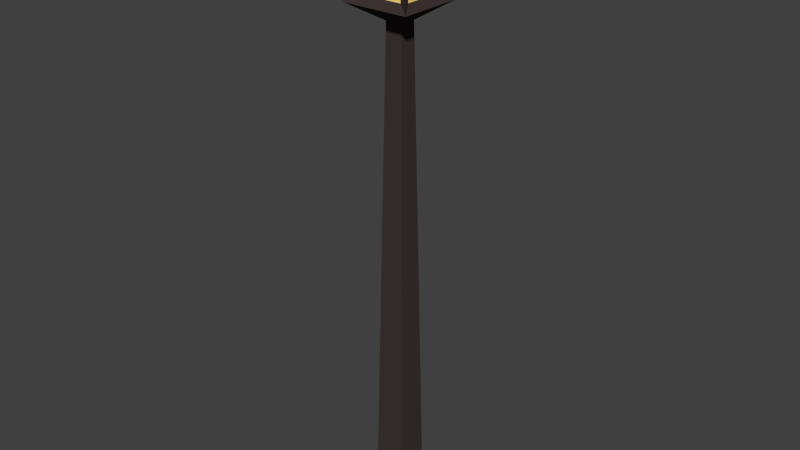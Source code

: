 # Source: lamppost.blend  (saved by Blender 2.69.0; exported with 4.5.12 LTS)
import bpy
from mathutils import Matrix  # noqa: F401  (used for matrix-valued properties, if any)

bpy.ops.wm.read_factory_settings(use_empty=True)
scene = bpy.context.scene
scene.name = 'Scene'

# ---- collections
col_collection_1 = bpy.data.collections.new('Collection 1'); scene.collection.children.link(col_collection_1)

# ---- materials (node trees are filled in below, after node groups)
mat_glass = bpy.data.materials.new('glass')
mat_glass.alpha_threshold = 0.0
mat_glass.use_transparent_shadow = False
mat_glass.diffuse_color = (1.0, 0.7139, 0.2165, 1.0)
mat_glass.roughness = 0.5
mat_glass.line_color = (0.0, 0.0, 0.0, 1.0)
mat_iron = bpy.data.materials.new('iron')
mat_iron.alpha_threshold = 0.0
mat_iron.use_transparent_shadow = False
mat_iron.diffuse_color = (0.05087, 0.03784, 0.0354, 1.0)
mat_iron.roughness = 0.5
mat_iron.line_color = (0.0, 0.0, 0.0, 1.0)

# ---- material node trees

# ---- world
world_world = bpy.data.worlds.new('World'); scene.world = world_world
world_world.color = (0.05088, 0.05088, 0.05088)
world_world.use_sun_shadow = False
world_world.sun_shadow_jitter_overblur = 0.0
world_world.cycles.sampling_method = 'MANUAL'
world_world.cycles.sample_map_resolution = 256

# ---- meshes
me_mesh = bpy.data.meshes.new('mesh')
me_mesh.from_pydata([(-0.2, -0.2, 0.0), (-0.2, 0.2, 0.0), (0.2, 0.2, 0.0), (0.2, -0.2, 0.0), (-0.1, -0.1, 6.0), (-0.1, 0.1, 6.0), (0.1, 0.1, 6.0), (0.1, -0.1, 6.0), (-0.3, 0.35, 6.3), (0.3, 0.35, 6.3), (0.4, -0.4, 6.2), (0.4, 0.4, 6.2), (-0.2, 0.28, 7.1), (0.2, 0.28, 7.1), (0.3, 0.3, 7.2), (0.3, -0.3, 7.2), (0.35, 0.3, 6.3), (0.35, -0.3, 6.3), (0.28, 0.2, 7.1), (0.28, -0.2, 7.1), (-0.15, 0.15, 7.4), (-0.3, -0.3, 7.2), (0.3, -0.35, 6.3), (-0.3, -0.35, 6.3), (-0.4, -0.4, 6.2), (-0.15, -0.15, 7.4), (0.2, -0.28, 7.1), (-0.2, -0.28, 7.1), (0.15, -0.15, 7.4), (-0.3, 0.3, 7.2), (-0.35, -0.3, 6.3), (-0.35, 0.3, 6.3), (-0.4, 0.4, 6.2), (0.15, 0.15, 7.4), (-0.28, -0.2, 7.1), (-0.28, 0.2, 7.1)], [], [(4, 5, 1, 0), (5, 6, 2, 1), (6, 7, 3, 2), (7, 4, 0, 3), (0, 1, 2, 3), (8, 12, 13, 9), (7, 6, 11, 10), (16, 18, 19, 17), (19, 18, 14, 15), (22, 26, 27, 23), (27, 21, 24, 23), (20, 25, 28, 33), (15, 14, 33, 28), (30, 34, 35, 31), (35, 29, 32, 31), (29, 21, 25, 20), (14, 29, 20, 33), (21, 15, 28, 25), (4, 7, 10, 24), (13, 14, 11, 9), (5, 4, 24, 32), (6, 5, 32, 11), (13, 12, 29, 14), (12, 8, 32, 29), (11, 32, 8, 9), (19, 15, 10, 17), (18, 16, 11, 14), (10, 11, 16, 17), (27, 26, 15, 21), (26, 22, 10, 15), (24, 10, 22, 23), (35, 34, 21, 29), (34, 30, 24, 21), (32, 24, 30, 31)])
me_mesh.polygons.foreach_set('material_index', [1, 1, 1, 1, 1, 0, 1, 0, 1, 0, 1, 1, 1, 0, 1, 1, 1, 1, 1, 1, 1, 1, 1, 1, 1, 1, 1, 1, 1, 1, 1, 1, 1, 1])
me_mesh.materials.append(mat_glass)
me_mesh.materials.append(mat_iron)
me_mesh.use_remesh_preserve_volume = False
me_mesh.use_remesh_preserve_attributes = False
me_mesh.use_mirror_vertex_groups = False
me_mesh.update()

# ---- objects
ob_mesh = bpy.data.objects.new('mesh', me_mesh)

# ---- transforms, parenting, visibility, modifiers, constraints
ob_mesh.location = (0.0, 0.0, 0.0)
ob_mesh.lineart.crease_threshold = 0.0

# ---- collection membership
col_collection_1.objects.link(ob_mesh)

# ---- scene / render settings (as saved in the file)
scene.frame_start = 1; scene.frame_end = 250; scene.frame_set(1)
scene.render.engine = 'BLENDER_EEVEE_NEXT'
scene.render.image_settings.compression = 90
scene.render.resolution_percentage = 50
scene.render.dither_intensity = 0.0
scene.cycles.use_denoising = False
scene.cycles.samples = 10
scene.cycles.sampling_pattern = 'TABULATED_SOBOL'
scene.cycles.light_sampling_threshold = 0.0
scene.cycles.use_adaptive_sampling = False
scene.cycles.use_light_tree = False
scene.cycles.blur_glossy = 0.0
scene.cycles.volume_bounces = 1
scene.cycles.pixel_filter_type = 'GAUSSIAN'
scene.cycles.sample_clamp_indirect = 0.0
scene.view_settings.view_transform = 'Standard'
bpy.context.view_layer.update()

# ---- added for rendering (the .blend has no active camera and no usable light): camera, sun
cam_auto = bpy.data.cameras.new('AutoCamera')
cam_auto.lens = 50.0
cam_auto.sensor_width = 36.0
cam_auto.clip_end = 1000.0
ob_auto_camera = bpy.data.objects.new('AutoCamera', cam_auto)
scene.collection.objects.link(ob_auto_camera)
ob_auto_camera.location = (6.92622, -8.31146, 9.24098)
ob_auto_camera.rotation_euler = (1.09748, -7.21219e-08, 0.694738)
scene.camera = ob_auto_camera
light_auto_sun = bpy.data.lights.new('AutoSun', 'SUN')
light_auto_sun.energy = 3.0
light_auto_sun.angle = 0.0523599
ob_auto_sun = bpy.data.objects.new('AutoSun', light_auto_sun)
scene.collection.objects.link(ob_auto_sun)
ob_auto_sun.rotation_euler = (0.872665, 0.174533, 0.523599)
bpy.context.view_layer.update()
